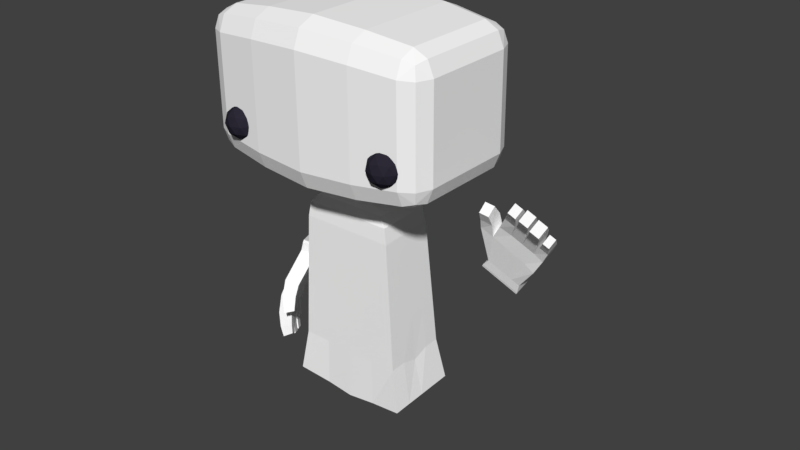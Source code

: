 # Source: puzzle-rain.blend  (saved by Blender 2.78.0; exported with 4.5.12 LTS)
import bpy
from mathutils import Matrix  # noqa: F401  (used for matrix-valued properties, if any)

bpy.ops.wm.read_factory_settings(use_empty=True)
scene = bpy.context.scene
scene.name = 'Scene'

# ---- collections
col_collection_1 = bpy.data.collections.new('Collection 1'); scene.collection.children.link(col_collection_1)

# ---- materials (node trees are filled in below, after node groups)
mat_bodymat = bpy.data.materials.new('BodyMat')
mat_bodymat.alpha_threshold = 0.0
mat_bodymat.use_transparent_shadow = False
mat_bodymat.diffuse_color = (1.0, 1.0, 1.0, 1.0)
mat_bodymat.roughness = 0.5
mat_bodymat.specular_intensity = 0.0
mat_bodymat.line_color = (0.0, 0.0, 0.0, 1.0)
mat_eyemat = bpy.data.materials.new('EyeMat')
mat_eyemat.alpha_threshold = 0.0
mat_eyemat.use_transparent_shadow = False
mat_eyemat.diffuse_color = (0.02457, 0.0221, 0.03522, 1.0)
mat_eyemat.roughness = 0.5
mat_eyemat.specular_intensity = 0.0
mat_eyemat.line_color = (0.0, 0.0, 0.0, 1.0)
mat_material_001 = bpy.data.materials.new('Material.001')
mat_material_001.alpha_threshold = 0.0
mat_material_001.use_transparent_shadow = False
mat_material_001.diffuse_color = (1.0, 1.0, 1.0, 1.0)
mat_material_001.roughness = 0.5
mat_material_001.specular_intensity = 0.1
mat_material_001.line_color = (0.0, 0.0, 0.0, 1.0)

# ---- material node trees

# ---- world
world_world = bpy.data.worlds.new('World'); scene.world = world_world
world_world.color = (0.05088, 0.05088, 0.05088)
world_world.use_sun_shadow = False
world_world.sun_shadow_jitter_overblur = 0.0
world_world.cycles.sampling_method = 'MANUAL'

# ---- meshes
me_cube_017 = bpy.data.meshes.new('Cube.017')
me_cube_017.from_pydata([(-0.02568, -0.02914, -0.1555), (-0.02571, -0.0272, -0.1023), (-0.026, 0.02404, -0.1574), (-0.02604, 0.02598, -0.1042), (0.02754, -0.02882, -0.1554), (0.0275, -0.02687, -0.1023), (0.02721, 0.02436, -0.1574), (0.02718, 0.02631, -0.1042), (-0.07887, 0.04478, -0.173), (-0.07828, -0.0516, -0.1694), (0.07984, 0.04575, -0.1729), (0.08043, -0.05063, -0.1694), (-0.09379, 0.05308, -0.1907), (-0.0931, -0.06137, -0.1865), (0.09468, 0.05424, -0.1906), (0.09538, -0.06022, -0.1864), (-0.09923, 0.05516, -0.2235), (-0.0985, -0.0659, -0.2191), (0.1001, 0.05638, -0.2234), (0.1009, -0.06468, -0.219), (-0.1306, 0.06056, -0.5942), (-0.1296, -0.09874, -0.5884), (0.1318, 0.06216, -0.5941), (0.1327, -0.09714, -0.5882), (-0.0257, -0.02817, -0.1289), (-0.02588, -0.0006081, -0.1033), (-0.02602, 0.02501, -0.1308), (-0.02584, -0.002553, -0.1564), (0.0005696, 0.02614, -0.1042), (0.0272, 0.02533, -0.1308), (0.0006072, 0.0242, -0.1574), (0.02734, -0.000283, -0.1032), (0.02752, -0.02785, -0.1289), (0.02738, -0.002228, -0.1564), (0.0008935, -0.02704, -0.1023), (0.0009311, -0.02898, -0.1555), (-0.07858, -0.003414, -0.1712), (0.0004861, 0.04526, -0.1729), (0.08014, -0.002444, -0.1711), (0.001073, -0.05112, -0.1694), (-0.05244, 0.03441, -0.1652), (-0.05198, -0.04037, -0.1625), (0.05353, 0.03505, -0.1651), (0.05398, -0.03973, -0.1624), (-0.09345, -0.004141, -0.1886), (0.0004434, 0.05366, -0.1907), (0.09503, -0.00299, -0.1885), (0.00114, -0.06079, -0.1865), (0.0879, -0.05542, -0.1779), (0.08726, 0.04999, -0.1818), (-0.08633, 0.04893, -0.1818), (-0.08569, -0.05648, -0.178), (-0.09887, -0.005369, -0.2213), (0.0004464, 0.05577, -0.2234), (0.1005, -0.004152, -0.2212), (0.001184, -0.06529, -0.219), (-0.0958, -0.06363, -0.2028), (0.09812, -0.06245, -0.2027), (0.0974, 0.05531, -0.207), (-0.09651, 0.05412, -0.2071), (-0.1301, -0.01909, -0.5913), (0.0006314, 0.0563, -0.6116), (0.1322, -0.01749, -0.5912), (0.001523, -0.09008, -0.6062), (0.1115, -0.07772, -0.4037), (0.1106, 0.05601, -0.4086), (-0.1096, 0.05466, -0.4087), (-0.1088, -0.07906, -0.4038), (0.0005389, 0.05534, -0.4087), (0.001353, -0.07839, -0.4038), (-0.1092, -0.0122, -0.4063), (0.001077, -0.01689, -0.6089), (-0.09616, -0.004755, -0.205), (0.09776, -0.003571, -0.2049), (0.0004449, 0.05471, -0.2071), (0.1111, -0.01085, -0.4062), (0.0004648, 0.04946, -0.1818), (0.001107, -0.05595, -0.1779), (-0.08601, -0.003777, -0.1799), (0.001162, -0.06304, -0.2028), (0.05376, -0.002336, -0.1638), (0.001002, -0.04005, -0.1624), (0.0005467, 0.03473, -0.1652), (0.08758, -0.002717, -0.1798), (0.0007315, -0.0004455, -0.1033), (-0.05221, -0.002983, -0.1638), (0.0009123, -0.02801, -0.1289), (0.02736, -0.001255, -0.1298), (0.0005884, 0.02517, -0.1308), (-0.02586, -0.001581, -0.1299), (-0.0257, -0.02768, -0.1156), (-0.02596, 0.01269, -0.1038), (-0.02601, 0.02452, -0.1441), (-0.02576, -0.01585, -0.156), (0.01387, 0.02623, -0.1042), (0.02721, 0.02485, -0.1441), (-0.0127, 0.02412, -0.1574), (0.02742, -0.01358, -0.1028), (0.02753, -0.02833, -0.1422), (0.0273, 0.01107, -0.1569), (-0.01241, -0.02712, -0.1023), (0.01423, -0.0289, -0.1555), (-0.07843, -0.02751, -0.1703), (-0.03919, 0.04502, -0.1729), (0.07999, 0.02165, -0.172), (0.04075, -0.05088, -0.1694), (-0.06565, 0.03959, -0.1691), (-0.03883, -0.03476, -0.159), (0.06669, 0.0404, -0.169), (0.04076, -0.03427, -0.1589), (-0.09327, -0.03275, -0.1876), (-0.04668, 0.05337, -0.1907), (0.09486, 0.02562, -0.1896), (0.04826, -0.0605, -0.1865), (0.09164, -0.05782, -0.1822), (0.08355, 0.04787, -0.1773), (-0.09006, 0.05101, -0.1863), (-0.08199, -0.05404, -0.1737), (-0.09868, -0.03563, -0.2202), (-0.04939, 0.05547, -0.2235), (0.1003, 0.02611, -0.2223), (0.05102, -0.06499, -0.219), (-0.09715, -0.06477, -0.2109), (0.09675, -0.06133, -0.1946), (0.09877, 0.05584, -0.2152), (-0.09515, 0.0536, -0.1989), (-0.1298, -0.05892, -0.5898), (-0.05963, 0.05411, -0.6056), (0.132, 0.02234, -0.5926), (0.0618, -0.09154, -0.6002), (0.1168, -0.08423, -0.4961), (0.1054, 0.05619, -0.316), (-0.1147, 0.05441, -0.5013), (-0.1036, -0.07248, -0.3115), (-0.02569, -0.02866, -0.1422), (-0.0258, -0.0139, -0.1028), (-0.02603, 0.0255, -0.1175), (-0.02592, 0.01074, -0.1569), (-0.01273, 0.02606, -0.1042), (0.02719, 0.02582, -0.1175), (0.01391, 0.02428, -0.1574), (0.02726, 0.01301, -0.1037), (0.02751, -0.02736, -0.1156), (0.02746, -0.01552, -0.1559), (0.0142, -0.02695, -0.1023), (-0.01237, -0.02906, -0.1555), (-0.07872, 0.02068, -0.1721), (0.04016, 0.0455, -0.1729), (0.08028, -0.02654, -0.1702), (-0.03861, -0.05136, -0.1694), (-0.03922, 0.02922, -0.1613), (-0.06513, -0.04599, -0.1659), (0.04037, 0.02971, -0.1613), (0.06721, -0.04518, -0.1659), (-0.09362, 0.02447, -0.1897), (0.04756, 0.05395, -0.1906), (0.0952, -0.0316, -0.1875), (-0.04598, -0.06108, -0.1865), (0.08417, -0.05303, -0.1736), (0.09097, 0.05211, -0.1862), (-0.0826, 0.04685, -0.1774), (-0.08939, -0.05893, -0.1823), (-0.09905, 0.0249, -0.2224), (0.05029, 0.05607, -0.2234), (0.1007, -0.03442, -0.2201), (-0.04866, -0.0656, -0.219), (-0.09445, -0.0625, -0.1947), (0.09949, -0.06357, -0.2108), (0.09604, 0.05477, -0.1988), (-0.09787, 0.05464, -0.2153), (-0.1303, 0.02073, -0.5927), (0.06091, 0.05484, -0.6056), (0.1325, -0.05732, -0.5897), (-0.05874, -0.09228, -0.6003), (0.1062, -0.0712, -0.3114), (0.1159, 0.05582, -0.5012), (-0.1044, 0.05491, -0.3161), (-0.1139, -0.08564, -0.4962), (0.0005852, 0.05512, -0.5013), (0.0004927, 0.05555, -0.3161), (-0.05451, 0.055, -0.4087), (0.05559, 0.05567, -0.4086), (0.001438, -0.08494, -0.4962), (0.001269, -0.07184, -0.3114), (0.05641, -0.07805, -0.4038), (-0.0537, -0.07872, -0.4038), (-0.1143, -0.01604, -0.5105), (-0.104, -0.008784, -0.3138), (-0.109, -0.04563, -0.4051), (-0.1094, 0.02123, -0.4075), (0.06135, -0.01835, -0.6029), (-0.05918, -0.01909, -0.6029), (0.0013, -0.05349, -0.6075), (0.0008543, 0.01971, -0.6102), (-0.09751, -0.005062, -0.2131), (-0.0948, -0.004448, -0.1968), (-0.09598, -0.03419, -0.2039), (-0.09633, 0.02468, -0.206), (0.09913, -0.003861, -0.213), (0.0964, -0.003281, -0.1967), (0.09758, 0.02587, -0.2059), (0.09794, -0.03301, -0.2038), (0.0004457, 0.05524, -0.2153), (0.0004442, 0.05419, -0.1989), (-0.04803, 0.05442, -0.2071), (0.04892, 0.05501, -0.207), (0.1163, -0.0142, -0.4987), (0.1058, -0.007503, -0.3137), (0.1108, 0.02258, -0.4074), (0.1113, -0.04428, -0.405), (0.0004541, 0.05156, -0.1862), (0.0004755, 0.04736, -0.1774), (-0.04293, 0.04919, -0.1818), (0.04386, 0.04973, -0.1818), (0.001124, -0.05837, -0.1822), (0.00109, -0.05354, -0.1737), (0.04451, -0.05569, -0.1779), (-0.04229, -0.05622, -0.178), (-0.08973, -0.003959, -0.1843), (-0.08229, -0.003596, -0.1755), (-0.08585, -0.03013, -0.1789), (-0.08617, 0.02258, -0.1809), (0.001173, -0.06417, -0.2109), (0.001151, -0.06192, -0.1946), (0.04964, -0.06274, -0.2027), (-0.04732, -0.06334, -0.2028), (0.06695, -0.00239, -0.1674), (0.04057, -0.002282, -0.1601), (0.05364, 0.01636, -0.1645), (0.05387, -0.02103, -0.1631), (0.001038, -0.04558, -0.1659), (0.0009666, -0.03451, -0.1589), (0.02749, -0.03989, -0.1624), (-0.02549, -0.04021, -0.1624), (0.0005164, 0.04, -0.169), (0.000577, 0.02946, -0.1613), (-0.02594, 0.03457, -0.1652), (0.02704, 0.03489, -0.1651), (0.09131, -0.002854, -0.1842), (0.08386, -0.002581, -0.1755), (0.08742, 0.02364, -0.1808), (0.08774, -0.02907, -0.1789), (-0.01257, -0.0005268, -0.1033), (0.01404, -0.0003643, -0.1032), (0.0008125, -0.01374, -0.1028), (0.0006505, 0.01285, -0.1037), (-0.06539, -0.003198, -0.1675), (-0.03902, -0.002768, -0.1601), (-0.05209, -0.02168, -0.1631), (-0.05232, 0.01571, -0.1645), (0.0009217, -0.02849, -0.1422), (0.0009029, -0.02752, -0.1156), (0.01422, -0.02793, -0.1289), (-0.01239, -0.02809, -0.1289), (0.02737, -0.001742, -0.1431), (0.02735, -0.0007692, -0.1165), (0.02728, 0.01204, -0.1303), (0.02744, -0.01455, -0.1293), (0.0005978, 0.02469, -0.1441), (0.000579, 0.02566, -0.1175), (-0.01272, 0.02509, -0.1308), (0.01389, 0.02525, -0.1308), (-0.02585, -0.002067, -0.1432), (-0.02587, -0.001094, -0.1166), (-0.02578, -0.01488, -0.1294), (-0.02594, 0.01171, -0.1303), (-0.02595, 0.0122, -0.117), (-0.02579, -0.01439, -0.1161), (-0.02577, -0.01536, -0.1427), (0.01388, 0.02574, -0.1175), (-0.01272, 0.02558, -0.1175), (-0.01271, 0.0246, -0.1441), (0.02743, -0.01406, -0.1161), (0.02727, 0.01253, -0.117), (0.02729, 0.01155, -0.1436), (-0.0124, -0.0276, -0.1156), (0.01421, -0.02744, -0.1156), (0.01423, -0.02841, -0.1422), (-0.03912, 0.01323, -0.1607), (-0.03893, -0.01876, -0.1595), (-0.06526, -0.02459, -0.1667), (0.01395, 0.01293, -0.1037), (0.01412, -0.01366, -0.1028), (-0.01249, -0.01382, -0.1028), (0.08401, -0.0278, -0.1745), (0.08371, 0.02264, -0.1764), (0.09114, 0.02463, -0.1852), (0.02047, 0.02959, -0.1613), (-0.01932, 0.02934, -0.1613), (-0.03257, 0.03979, -0.1691), (-0.01893, -0.03464, -0.159), (0.02086, -0.03439, -0.1589), (0.03412, -0.04538, -0.1659), (0.04066, -0.01828, -0.1595), (0.04047, 0.01371, -0.1607), (0.06682, 0.019, -0.1682), (-0.04665, -0.06221, -0.1946), (0.04895, -0.06162, -0.1946), (0.05033, -0.06387, -0.2109), (-0.08245, 0.02163, -0.1765), (-0.08214, -0.02882, -0.1746), (-0.08956, -0.03144, -0.1833), (-0.04045, -0.05379, -0.1737), (0.04263, -0.05328, -0.1736), (0.04638, -0.0581, -0.1822), (0.04201, 0.04761, -0.1773), (-0.04106, 0.04711, -0.1774), (-0.0448, 0.05128, -0.1863), (0.106, -0.03935, -0.3125), (0.1056, 0.02435, -0.3148), (0.1161, 0.02081, -0.5), (0.04824, 0.05448, -0.1988), (-0.04735, 0.0539, -0.1989), (-0.04871, 0.05494, -0.2153), (0.09657, -0.03231, -0.1956), (0.09622, 0.02575, -0.1978), (0.09895, 0.02599, -0.2141), (-0.09498, 0.02458, -0.1978), (-0.09462, -0.03347, -0.1957), (-0.09733, -0.03491, -0.212), (-0.0594, 0.01751, -0.6043), (-0.05896, -0.05568, -0.6016), (0.06157, -0.05495, -0.6016), (-0.1042, 0.02306, -0.3149), (-0.1038, -0.04063, -0.3126), (-0.1141, -0.05063, -0.4975), (-0.05118, -0.07216, -0.3114), (0.05372, -0.07152, -0.3114), (0.0591, -0.08458, -0.4961), (0.05294, 0.05587, -0.316), (-0.05195, 0.05523, -0.3161), (-0.05707, 0.05477, -0.5013), (0.05825, 0.05547, -0.5013), (-0.05622, -0.08529, -0.4962), (-0.1145, 0.0194, -0.5001), (0.06113, 0.01825, -0.6042), (-0.09769, 0.02479, -0.2142), (0.09931, -0.03371, -0.2119), (0.04961, 0.05554, -0.2152), (0.1165, -0.04922, -0.4974), (0.04571, 0.05184, -0.1862), (-0.04414, -0.05865, -0.1822), (-0.0899, 0.02352, -0.1853), (-0.04799, -0.06447, -0.2109), (0.06708, -0.02378, -0.1667), (-0.03205, -0.04579, -0.1659), (0.0336, 0.0402, -0.169), (0.09147, -0.03034, -0.1832), (-0.01265, 0.01277, -0.1037), (-0.06552, 0.0182, -0.1683), (-0.01238, -0.02858, -0.1422), (0.02745, -0.01504, -0.1426), (0.0139, 0.02477, -0.1441), (-0.02593, 0.01123, -0.1436)], [], [(353, 92, 2, 137), (352, 95, 6, 140), (351, 98, 4, 143), (350, 134, 0, 145), (349, 106, 8, 146), (348, 138, 3, 91), (347, 114, 15, 156), (346, 108, 10, 147), (345, 151, 9, 149), (344, 153, 11, 148), (343, 122, 17, 165), (342, 116, 12, 154), (341, 161, 13, 157), (340, 159, 14, 155), (339, 130, 23, 172), (338, 124, 18, 163), (337, 167, 19, 164), (336, 169, 16, 162), (335, 171, 22, 128), (334, 132, 20, 170), (333, 177, 21, 173), (332, 175, 22, 171), (331, 178, 61, 127), (330, 179, 68, 180), (329, 131, 65, 181), (328, 182, 63, 129), (327, 183, 69, 184), (326, 133, 67, 185), (325, 186, 60, 126), (324, 187, 70, 188), (323, 176, 66, 189), (322, 190, 62, 172), (321, 191, 71, 192), (320, 127, 61, 193), (319, 194, 52, 118), (318, 195, 72, 196), (317, 125, 59, 197), (316, 198, 54, 120), (315, 199, 73, 200), (314, 123, 57, 201), (313, 202, 53, 119), (312, 203, 74, 204), (311, 168, 58, 205), (310, 206, 62, 128), (309, 207, 75, 208), (308, 174, 64, 209), (307, 210, 45, 111), (306, 211, 76, 212), (305, 115, 49, 213), (304, 214, 47, 113), (303, 215, 77, 216), (302, 117, 51, 217), (301, 218, 44, 110), (300, 219, 78, 220), (299, 160, 50, 221), (298, 222, 55, 121), (297, 223, 79, 224), (296, 166, 56, 225), (295, 226, 38, 104), (294, 227, 80, 228), (293, 109, 43, 229), (292, 230, 39, 105), (291, 231, 81, 232), (290, 107, 41, 233), (289, 234, 37, 103), (288, 235, 82, 236), (287, 152, 42, 237), (286, 238, 46, 112), (285, 239, 83, 240), (284, 158, 48, 241), (283, 242, 25, 135), (282, 243, 84, 244), (281, 94, 28, 245), (280, 246, 36, 102), (279, 247, 85, 248), (278, 150, 40, 249), (277, 250, 35, 101), (276, 251, 86, 252), (275, 90, 24, 253), (274, 254, 33, 99), (273, 255, 87, 256), (272, 142, 32, 257), (271, 258, 30, 96), (270, 259, 88, 260), (269, 139, 29, 261), (268, 262, 27, 93), (267, 263, 89, 264), (266, 136, 26, 265), (263, 266, 265, 89), (25, 91, 266, 263), (91, 3, 136, 266), (90, 267, 264, 24), (1, 135, 267, 90), (135, 25, 263, 267), (134, 268, 93, 0), (24, 264, 268, 134), (264, 89, 262, 268), (259, 269, 261, 88), (28, 94, 269, 259), (94, 7, 139, 269), (136, 270, 260, 26), (3, 138, 270, 136), (138, 28, 259, 270), (92, 271, 96, 2), (26, 260, 271, 92), (260, 88, 258, 271), (255, 272, 257, 87), (31, 97, 272, 255), (97, 5, 142, 272), (139, 273, 256, 29), (7, 141, 273, 139), (141, 31, 255, 273), (95, 274, 99, 6), (29, 256, 274, 95), (256, 87, 254, 274), (251, 275, 253, 86), (34, 100, 275, 251), (100, 1, 90, 275), (142, 276, 252, 32), (5, 144, 276, 142), (144, 34, 251, 276), (98, 277, 101, 4), (32, 252, 277, 98), (252, 86, 250, 277), (247, 278, 249, 85), (27, 137, 278, 247), (137, 2, 150, 278), (107, 279, 248, 41), (0, 93, 279, 107), (93, 27, 247, 279), (151, 280, 102, 9), (41, 248, 280, 151), (248, 85, 246, 280), (243, 281, 245, 84), (31, 141, 281, 243), (141, 7, 94, 281), (144, 282, 244, 34), (5, 97, 282, 144), (97, 31, 243, 282), (100, 283, 135, 1), (34, 244, 283, 100), (244, 84, 242, 283), (239, 284, 241, 83), (38, 148, 284, 239), (148, 11, 158, 284), (115, 285, 240, 49), (10, 104, 285, 115), (104, 38, 239, 285), (159, 286, 112, 14), (49, 240, 286, 159), (240, 83, 238, 286), (235, 287, 237, 82), (30, 140, 287, 235), (140, 6, 152, 287), (150, 288, 236, 40), (2, 96, 288, 150), (96, 30, 235, 288), (106, 289, 103, 8), (40, 236, 289, 106), (236, 82, 234, 289), (231, 290, 233, 81), (35, 145, 290, 231), (145, 0, 107, 290), (109, 291, 232, 43), (4, 101, 291, 109), (101, 35, 231, 291), (153, 292, 105, 11), (43, 232, 292, 153), (232, 81, 230, 292), (227, 293, 229, 80), (33, 143, 293, 227), (143, 4, 109, 293), (152, 294, 228, 42), (6, 99, 294, 152), (99, 33, 227, 294), (108, 295, 104, 10), (42, 228, 295, 108), (228, 80, 226, 295), (223, 296, 225, 79), (47, 157, 296, 223), (157, 13, 166, 296), (123, 297, 224, 57), (15, 113, 297, 123), (113, 47, 223, 297), (167, 298, 121, 19), (57, 224, 298, 167), (224, 79, 222, 298), (219, 299, 221, 78), (36, 146, 299, 219), (146, 8, 160, 299), (117, 300, 220, 51), (9, 102, 300, 117), (102, 36, 219, 300), (161, 301, 110, 13), (51, 220, 301, 161), (220, 78, 218, 301), (215, 302, 217, 77), (39, 149, 302, 215), (149, 9, 117, 302), (158, 303, 216, 48), (11, 105, 303, 158), (105, 39, 215, 303), (114, 304, 113, 15), (48, 216, 304, 114), (216, 77, 214, 304), (211, 305, 213, 76), (37, 147, 305, 211), (147, 10, 115, 305), (160, 306, 212, 50), (8, 103, 306, 160), (103, 37, 211, 306), (116, 307, 111, 12), (50, 212, 307, 116), (212, 76, 210, 307), (207, 308, 209, 75), (54, 164, 308, 207), (164, 19, 174, 308), (131, 309, 208, 65), (18, 120, 309, 131), (120, 54, 207, 309), (175, 310, 128, 22), (65, 208, 310, 175), (208, 75, 206, 310), (203, 311, 205, 74), (45, 155, 311, 203), (155, 14, 168, 311), (125, 312, 204, 59), (12, 111, 312, 125), (111, 45, 203, 312), (169, 313, 119, 16), (59, 204, 313, 169), (204, 74, 202, 313), (199, 314, 201, 73), (46, 156, 314, 199), (156, 15, 123, 314), (168, 315, 200, 58), (14, 112, 315, 168), (112, 46, 199, 315), (124, 316, 120, 18), (58, 200, 316, 124), (200, 73, 198, 316), (195, 317, 197, 72), (44, 154, 317, 195), (154, 12, 125, 317), (166, 318, 196, 56), (13, 110, 318, 166), (110, 44, 195, 318), (122, 319, 118, 17), (56, 196, 319, 122), (196, 72, 194, 319), (191, 320, 193, 71), (60, 170, 320, 191), (170, 20, 127, 320), (173, 321, 192, 63), (21, 126, 321, 173), (126, 60, 191, 321), (129, 322, 172, 23), (63, 192, 322, 129), (192, 71, 190, 322), (187, 323, 189, 70), (52, 162, 323, 187), (162, 16, 176, 323), (133, 324, 188, 67), (17, 118, 324, 133), (118, 52, 187, 324), (177, 325, 126, 21), (67, 188, 325, 177), (188, 70, 186, 325), (183, 326, 185, 69), (55, 165, 326, 183), (165, 17, 133, 326), (174, 327, 184, 64), (19, 121, 327, 174), (121, 55, 183, 327), (130, 328, 129, 23), (64, 184, 328, 130), (184, 69, 182, 328), (179, 329, 181, 68), (53, 163, 329, 179), (163, 18, 131, 329), (176, 330, 180, 66), (16, 119, 330, 176), (119, 53, 179, 330), (132, 331, 127, 20), (66, 180, 331, 132), (180, 68, 178, 331), (178, 332, 171, 61), (68, 181, 332, 178), (181, 65, 175, 332), (182, 333, 173, 63), (69, 185, 333, 182), (185, 67, 177, 333), (186, 334, 170, 60), (70, 189, 334, 186), (189, 66, 132, 334), (190, 335, 128, 62), (71, 193, 335, 190), (193, 61, 171, 335), (194, 336, 162, 52), (72, 197, 336, 194), (197, 59, 169, 336), (198, 337, 164, 54), (73, 201, 337, 198), (201, 57, 167, 337), (202, 338, 163, 53), (74, 205, 338, 202), (205, 58, 124, 338), (206, 339, 172, 62), (75, 209, 339, 206), (209, 64, 130, 339), (210, 340, 155, 45), (76, 213, 340, 210), (213, 49, 159, 340), (214, 341, 157, 47), (77, 217, 341, 214), (217, 51, 161, 341), (218, 342, 154, 44), (78, 221, 342, 218), (221, 50, 116, 342), (222, 343, 165, 55), (79, 225, 343, 222), (225, 56, 122, 343), (226, 344, 148, 38), (80, 229, 344, 226), (229, 43, 153, 344), (230, 345, 149, 39), (81, 233, 345, 230), (233, 41, 151, 345), (234, 346, 147, 37), (82, 237, 346, 234), (237, 42, 108, 346), (238, 347, 156, 46), (83, 241, 347, 238), (241, 48, 114, 347), (242, 348, 91, 25), (84, 245, 348, 242), (245, 28, 138, 348), (246, 349, 146, 36), (85, 249, 349, 246), (249, 40, 106, 349), (250, 350, 145, 35), (86, 253, 350, 250), (253, 24, 134, 350), (254, 351, 143, 33), (87, 257, 351, 254), (257, 32, 98, 351), (258, 352, 140, 30), (88, 261, 352, 258), (261, 29, 95, 352), (262, 353, 137, 27), (89, 265, 353, 262), (265, 26, 92, 353)])
me_cube_017.materials.append(mat_bodymat)
me_cube_017.use_remesh_preserve_volume = False
me_cube_017.use_remesh_preserve_attributes = False
me_cube_017.use_mirror_vertex_groups = False
me_cube_017.update()
me_icosphere_023 = bpy.data.meshes.new('Icosphere.023')
me_icosphere_023.from_pydata([(-0.1791, 0.1496, -0.0438), (-0.1541, 0.1318, -0.02494), (-0.1883, 0.1206, -0.02468), (-0.2096, 0.1496, -0.02467), (-0.1885, 0.1788, -0.02492), (-0.1542, 0.1678, -0.02509), (-0.1692, 0.1207, 0.005834), (-0.2035, 0.1318, 0.006001), (-0.2036, 0.1678, 0.005853), (-0.1694, 0.179, 0.005594), (-0.1481, 0.15, 0.005582), (-0.1786, 0.1499, 0.02471), (-0.1845, 0.1325, -0.03858), (-0.1644, 0.1391, -0.03873), (-0.1698, 0.122, -0.02749), (-0.1498, 0.1498, -0.02773), (-0.1645, 0.1603, -0.03882), (-0.197, 0.1496, -0.03857), (-0.2025, 0.1325, -0.02734), (-0.1846, 0.1668, -0.03872), (-0.2026, 0.1668, -0.02748), (-0.1701, 0.1775, -0.02772), (-0.1462, 0.1393, -0.009704), (-0.1463, 0.1605, -0.009791), (-0.1787, 0.1155, -0.009404), (-0.1586, 0.1222, -0.009556), (-0.2114, 0.1391, -0.009299), (-0.1989, 0.122, -0.009306), (-0.1991, 0.1774, -0.009534), (-0.2115, 0.1602, -0.009386), (-0.1588, 0.1776, -0.009784), (-0.179, 0.184, -0.009686), (-0.1551, 0.1328, 0.008386), (-0.1876, 0.1221, 0.008632), (-0.2079, 0.1498, 0.008643), (-0.1878, 0.1775, 0.008404), (-0.1552, 0.1671, 0.008245), (-0.173, 0.1328, 0.01963), (-0.1607, 0.15, 0.01948), (-0.1932, 0.1393, 0.01973), (-0.1933, 0.1604, 0.01964), (-0.1732, 0.1671, 0.01949)], [], [(0, 13, 12), (1, 13, 15), (0, 12, 17), (0, 17, 19), (0, 19, 16), (1, 15, 22), (2, 14, 24), (3, 18, 26), (4, 20, 28), (5, 21, 30), (1, 22, 25), (2, 24, 27), (3, 26, 29), (4, 28, 31), (5, 30, 23), (6, 32, 37), (7, 33, 39), (8, 34, 40), (9, 35, 41), (10, 36, 38), (38, 41, 11), (38, 36, 41), (36, 9, 41), (41, 40, 11), (41, 35, 40), (35, 8, 40), (40, 39, 11), (40, 34, 39), (34, 7, 39), (39, 37, 11), (39, 33, 37), (33, 6, 37), (37, 38, 11), (37, 32, 38), (32, 10, 38), (23, 36, 10), (23, 30, 36), (30, 9, 36), (31, 35, 9), (31, 28, 35), (28, 8, 35), (29, 34, 8), (29, 26, 34), (26, 7, 34), (27, 33, 7), (27, 24, 33), (24, 6, 33), (25, 32, 6), (25, 22, 32), (22, 10, 32), (30, 31, 9), (30, 21, 31), (21, 4, 31), (28, 29, 8), (28, 20, 29), (20, 3, 29), (26, 27, 7), (26, 18, 27), (18, 2, 27), (24, 25, 6), (24, 14, 25), (14, 1, 25), (22, 23, 10), (22, 15, 23), (15, 5, 23), (16, 21, 5), (16, 19, 21), (19, 4, 21), (19, 20, 4), (19, 17, 20), (17, 3, 20), (17, 18, 3), (17, 12, 18), (12, 2, 18), (15, 16, 5), (15, 13, 16), (13, 0, 16), (12, 14, 2), (12, 13, 14), (13, 1, 14)])
me_icosphere_023.materials.append(mat_eyemat)
me_icosphere_023.use_remesh_preserve_volume = False
me_icosphere_023.use_remesh_preserve_attributes = False
me_icosphere_023.use_mirror_vertex_groups = False
me_icosphere_023.update()
me_icosphere_022 = bpy.data.meshes.new('Icosphere.022')
me_icosphere_022.from_pydata([(0.1683, 0.1509, -0.04596), (0.1933, 0.1331, -0.0271), (0.1591, 0.1218, -0.02684), (0.1378, 0.1509, -0.02683), (0.1589, 0.1801, -0.02708), (0.1932, 0.1691, -0.02725), (0.1782, 0.122, 0.003675), (0.1439, 0.133, 0.003842), (0.1438, 0.1691, 0.003694), (0.178, 0.1803, 0.003435), (0.1993, 0.1513, 0.003423), (0.1687, 0.1512, 0.02255), (0.1629, 0.1338, -0.04074), (0.183, 0.1404, -0.04089), (0.1775, 0.1233, -0.02965), (0.1976, 0.1511, -0.02989), (0.1829, 0.1616, -0.04097), (0.1503, 0.1509, -0.04073), (0.1449, 0.1338, -0.02949), (0.1627, 0.1681, -0.04088), (0.1448, 0.168, -0.02964), (0.1773, 0.1788, -0.02988), (0.2011, 0.1406, -0.01186), (0.2011, 0.1618, -0.01195), (0.1687, 0.1168, -0.01156), (0.1888, 0.1234, -0.01172), (0.136, 0.1404, -0.01146), (0.1485, 0.1233, -0.01147), (0.1483, 0.1787, -0.01169), (0.1359, 0.1615, -0.01155), (0.1886, 0.1789, -0.01194), (0.1684, 0.1853, -0.01185), (0.1923, 0.1341, 0.006227), (0.1597, 0.1234, 0.006473), (0.1395, 0.1511, 0.006484), (0.1595, 0.1788, 0.006245), (0.1922, 0.1684, 0.006086), (0.1743, 0.1341, 0.01747), (0.1867, 0.1513, 0.01732), (0.1542, 0.1406, 0.01757), (0.1541, 0.1617, 0.01748), (0.1742, 0.1684, 0.01733)], [], [(0, 13, 12), (1, 13, 15), (0, 12, 17), (0, 17, 19), (0, 19, 16), (1, 15, 22), (2, 14, 24), (3, 18, 26), (4, 20, 28), (5, 21, 30), (1, 22, 25), (2, 24, 27), (3, 26, 29), (4, 28, 31), (5, 30, 23), (6, 32, 37), (7, 33, 39), (8, 34, 40), (9, 35, 41), (10, 36, 38), (38, 41, 11), (38, 36, 41), (36, 9, 41), (41, 40, 11), (41, 35, 40), (35, 8, 40), (40, 39, 11), (40, 34, 39), (34, 7, 39), (39, 37, 11), (39, 33, 37), (33, 6, 37), (37, 38, 11), (37, 32, 38), (32, 10, 38), (23, 36, 10), (23, 30, 36), (30, 9, 36), (31, 35, 9), (31, 28, 35), (28, 8, 35), (29, 34, 8), (29, 26, 34), (26, 7, 34), (27, 33, 7), (27, 24, 33), (24, 6, 33), (25, 32, 6), (25, 22, 32), (22, 10, 32), (30, 31, 9), (30, 21, 31), (21, 4, 31), (28, 29, 8), (28, 20, 29), (20, 3, 29), (26, 27, 7), (26, 18, 27), (18, 2, 27), (24, 25, 6), (24, 14, 25), (14, 1, 25), (22, 23, 10), (22, 15, 23), (15, 5, 23), (16, 21, 5), (16, 19, 21), (19, 4, 21), (19, 20, 4), (19, 17, 20), (17, 3, 20), (17, 18, 3), (17, 12, 18), (12, 2, 18), (15, 16, 5), (15, 13, 16), (13, 0, 16), (12, 14, 2), (12, 13, 14), (13, 1, 14)])
me_icosphere_022.materials.append(mat_eyemat)
me_icosphere_022.use_remesh_preserve_volume = False
me_icosphere_022.use_remesh_preserve_attributes = False
me_icosphere_022.use_mirror_vertex_groups = False
me_icosphere_022.update()
me_hand_002 = bpy.data.meshes.new('Hand.002')
me_hand_002.from_pydata([(-0.04867, -0.0005048, -0.005576), (0.04761, -0.0005444, -0.007222), (0.03369, -0.09901, -0.01239), (-0.03788, -0.09921, -0.01123), (-0.04817, 0.005567, 0.02454), (0.04811, 0.005527, 0.02289), (0.03419, -0.0989, 0.01833), (-0.03738, -0.0991, 0.01949), (-0.04675, -0.03804, -0.01131), (0.04892, -0.03441, -0.009159), (-0.04625, -0.03793, 0.01941), (0.04942, -0.03416, 0.02088), (-0.002382, -0.0001523, -0.004517), (-0.002095, -0.09911, -0.01181), (-0.001883, 0.00625, 0.02727), (-0.001597, -0.099, 0.01891), (-0.001708, -0.03779, 0.02268), (-0.002206, -0.0379, -0.008042), (0.02262, -0.0001621, -0.004928), (0.02311, 0.00624, 0.02686), (0.02053, -0.03598, 0.02232), (0.0158, -0.09906, -0.0121), (0.0163, -0.09895, 0.01862), (0.02003, -0.03609, -0.008403), (-0.01999, -0.09916, -0.01152), (-0.01949, -0.09905, 0.0192), (-0.02445, -0.03796, -0.007681), (-0.02738, -0.0001424, -0.004105), (-0.02688, 0.00626, 0.02768), (-0.02395, -0.03785, 0.02304), (0.02401, 0.03572, -0.01087), (0.04606, 0.03566, -0.01123), (0.0465, 0.04486, 0.01427), (0.02444, 0.04492, 0.01463), (0.025, 0.06122, -0.0202), (0.04495, 0.06111, -0.02051), (0.04535, 0.07346, 0.0006804), (0.02539, 0.07357, 0.0009888), (0.02665, 0.07828, -0.0278), (0.04324, 0.07818, -0.02805), (0.04357, 0.0923, -0.01267), (0.02698, 0.0924, -0.01241), (-0.0007455, 0.04908, 0.01462), (-0.001192, 0.03972, -0.01131), (0.02124, 0.03966, -0.01168), (0.02168, 0.04902, 0.01425), (0.0002053, 0.07829, 0.00106), (-0.0001996, 0.06571, -0.02051), (0.02012, 0.06559, -0.02083), (0.02052, 0.07817, 0.000746), (0.0008057, 0.09994, -0.01255), (0.0004282, 0.08436, -0.03044), (0.01937, 0.08425, -0.03073), (0.01975, 0.09983, -0.01285), (-0.02652, 0.03316, -0.009719), (-0.003405, 0.03309, -0.01009), (-0.02606, 0.0428, 0.017), (-0.002944, 0.04274, 0.01663), (-0.02591, 0.06017, -0.01946), (-0.004157, 0.06004, -0.0198), (-0.02548, 0.07363, 0.003639), (-0.003723, 0.07351, 0.003303), (-0.02503, 0.0812, -0.03041), (-0.005163, 0.08108, -0.03072), (-0.02464, 0.09735, -0.01154), (-0.004767, 0.09723, -0.01185), (-0.04892, 0.02894, -0.006821), (-0.04856, 0.03736, 0.01655), (-0.03087, 0.02889, -0.007114), (-0.03051, 0.03731, 0.01626), (-0.0474, 0.04761, -0.01344), (-0.0471, 0.05882, 0.005816), (-0.03245, 0.04753, -0.01367), (-0.03215, 0.05874, 0.005585), (-0.04677, 0.06188, -0.01912), (-0.0465, 0.07537, -0.004791), (-0.03316, 0.0618, -0.01933), (-0.03289, 0.0753, -0.005002), (0.07662, -0.03819, -0.008301), (0.07664, -0.03825, 0.02173), (0.06496, 0.001861, 0.01465), (0.05996, -0.007551, -0.01006), (0.08795, -0.005086, 0.01264), (0.08294, -0.0145, -0.01207), (0.07477, 0.03009, -0.001182), (0.07074, 0.01851, -0.0191), (0.09291, 0.02461, -0.002771), (0.08888, 0.01302, -0.02069), (-0.02231, -0.1187, -0.01342), (-0.04255, -0.1187, -0.01309), (0.03841, -0.1185, -0.01441), (0.03897, -0.1184, 0.02034), (-0.04199, -0.1186, 0.02165), (-0.02175, -0.1185, 0.02133), (0.01817, -0.1186, -0.01408), (-0.002072, -0.1186, -0.01375), (0.01873, -0.1184, 0.02067), (-0.001508, -0.1185, 0.021), (-0.0223, -0.1241, -0.0134), (-0.04253, -0.1241, -0.01307), (0.03842, -0.1239, -0.01439), (0.03898, -0.1238, 0.02036), (-0.04197, -0.124, 0.02167), (-0.02173, -0.1239, 0.02135), (0.01818, -0.1239, -0.01406), (-0.002056, -0.124, -0.01373), (0.01875, -0.1238, 0.02069), (-0.001493, -0.1239, 0.02102)], [], [(23, 9, 2, 21), (20, 22, 6, 11), (19, 5, 32, 33), (10, 8, 3, 7), (4, 0, 8, 10), (1, 5, 11, 9), (19, 20, 11, 5), (18, 1, 9, 23), (27, 12, 17, 26), (28, 29, 16, 14), (12, 27, 54, 55), (29, 25, 15, 16), (26, 17, 13, 24), (12, 18, 23, 17), (14, 16, 20, 19), (12, 14, 42, 43), (16, 15, 22, 20), (17, 23, 21, 13), (8, 26, 24, 3), (10, 7, 25, 29), (27, 0, 66, 68), (4, 10, 29, 28), (0, 27, 26, 8), (33, 32, 36, 37), (18, 19, 33, 30), (5, 1, 31, 32), (1, 18, 30, 31), (35, 34, 38, 39), (31, 30, 34, 35), (30, 33, 37, 34), (32, 31, 35, 36), (38, 41, 40, 39), (34, 37, 41, 38), (36, 35, 39, 40), (37, 36, 40, 41), (42, 45, 49, 46), (18, 12, 43, 44), (19, 18, 44, 45), (14, 19, 45, 42), (49, 48, 52, 53), (43, 42, 46, 47), (45, 44, 48, 49), (44, 43, 47, 48), (51, 50, 53, 52), (48, 47, 51, 52), (46, 49, 53, 50), (47, 46, 50, 51), (57, 55, 59, 61), (14, 12, 55, 57), (27, 28, 56, 54), (28, 14, 57, 56), (58, 60, 64, 62), (55, 54, 58, 59), (54, 56, 60, 58), (56, 57, 61, 60), (62, 64, 65, 63), (60, 61, 65, 64), (61, 59, 63, 65), (59, 58, 62, 63), (67, 69, 73, 71), (28, 27, 68, 69), (4, 28, 69, 67), (0, 4, 67, 66), (73, 72, 76, 77), (66, 67, 71, 70), (69, 68, 72, 73), (68, 66, 70, 72), (74, 75, 77, 76), (72, 70, 74, 76), (71, 73, 77, 75), (70, 71, 75, 74), (78, 79, 6, 2), (11, 79, 82, 80), (80, 82, 86, 84), (79, 78, 83, 82), (9, 11, 80, 81), (78, 9, 81, 83), (85, 84, 86, 87), (82, 83, 87, 86), (83, 81, 85, 87), (81, 80, 84, 85), (2, 9, 78), (11, 6, 79), (2, 6, 91, 90), (94, 90, 100, 104), (22, 15, 97, 96), (21, 2, 90, 94), (7, 3, 89, 92), (13, 21, 94, 95), (25, 7, 92, 93), (6, 22, 96, 91), (24, 13, 95, 88), (3, 24, 88, 89), (15, 25, 93, 97), (103, 102, 99, 98, 105, 104, 100, 101, 106, 107), (93, 92, 102, 103), (89, 88, 98, 99), (91, 96, 106, 101), (95, 94, 104, 105), (90, 91, 101, 100), (88, 95, 105, 98), (96, 97, 107, 106), (92, 89, 99, 102), (97, 93, 103, 107)])
me_hand_002.materials.append(mat_material_001)
me_hand_002.use_remesh_preserve_volume = False
me_hand_002.use_remesh_preserve_attributes = False
me_hand_002.use_mirror_vertex_groups = False
me_hand_002.update()
me_hand_001 = bpy.data.meshes.new('Hand.001')
me_hand_001.from_pydata([(-0.04867, -0.0005048, -0.005576), (0.04761, -0.0005444, -0.007222), (0.03369, -0.09901, -0.01239), (-0.03788, -0.09921, -0.01123), (-0.04817, 0.005567, 0.02454), (0.04811, 0.005527, 0.02289), (0.03419, -0.0989, 0.01833), (-0.03738, -0.0991, 0.01949), (-0.04675, -0.03804, -0.01131), (0.04892, -0.03441, -0.009159), (-0.04625, -0.03793, 0.01941), (0.04942, -0.03416, 0.02088), (-0.002382, -0.0001523, -0.004517), (-0.002095, -0.09911, -0.01181), (-0.001883, 0.00625, 0.02727), (-0.001597, -0.099, 0.01891), (-0.001708, -0.03779, 0.02268), (-0.002206, -0.0379, -0.008042), (0.02262, -0.0001621, -0.004928), (0.02311, 0.00624, 0.02686), (0.02053, -0.03598, 0.02232), (0.0158, -0.09906, -0.0121), (0.0163, -0.09895, 0.01862), (0.02003, -0.03609, -0.008403), (-0.01999, -0.09916, -0.01152), (-0.01949, -0.09905, 0.0192), (-0.02445, -0.03796, -0.007681), (-0.02738, -0.0001424, -0.004105), (-0.02688, 0.00626, 0.02768), (-0.02395, -0.03785, 0.02304), (0.02401, 0.03572, -0.01087), (0.04606, 0.03566, -0.01123), (0.0465, 0.04486, 0.01427), (0.02444, 0.04492, 0.01463), (0.025, 0.06122, -0.0202), (0.04495, 0.06111, -0.02051), (0.04535, 0.07346, 0.0006804), (0.02539, 0.07357, 0.0009888), (0.02665, 0.07828, -0.0278), (0.04324, 0.07818, -0.02805), (0.04357, 0.0923, -0.01267), (0.02698, 0.0924, -0.01241), (-0.0007455, 0.04908, 0.01462), (-0.001192, 0.03972, -0.01131), (0.02124, 0.03966, -0.01168), (0.02168, 0.04902, 0.01425), (0.0002053, 0.07829, 0.00106), (-0.0001996, 0.06571, -0.02051), (0.02012, 0.06559, -0.02083), (0.02052, 0.07817, 0.000746), (0.0008057, 0.09994, -0.01255), (0.0004282, 0.08436, -0.03044), (0.01937, 0.08425, -0.03073), (0.01975, 0.09983, -0.01285), (-0.02652, 0.03316, -0.009719), (-0.003405, 0.03309, -0.01009), (-0.02606, 0.0428, 0.017), (-0.002944, 0.04274, 0.01663), (-0.02591, 0.06017, -0.01946), (-0.004157, 0.06004, -0.0198), (-0.02548, 0.07363, 0.003639), (-0.003723, 0.07351, 0.003303), (-0.02503, 0.0812, -0.03041), (-0.005163, 0.08108, -0.03072), (-0.02464, 0.09735, -0.01154), (-0.004767, 0.09723, -0.01185), (-0.04892, 0.02894, -0.006821), (-0.04856, 0.03736, 0.01655), (-0.03087, 0.02889, -0.007114), (-0.03051, 0.03731, 0.01626), (-0.0474, 0.04761, -0.01344), (-0.0471, 0.05882, 0.005816), (-0.03245, 0.04753, -0.01367), (-0.03215, 0.05874, 0.005585), (-0.04677, 0.06188, -0.01912), (-0.0465, 0.07537, -0.004791), (-0.03316, 0.0618, -0.01933), (-0.03289, 0.0753, -0.005002), (0.07662, -0.03819, -0.008301), (0.07664, -0.03825, 0.02173), (0.06496, 0.001861, 0.01465), (0.05996, -0.007551, -0.01006), (0.08795, -0.005086, 0.01264), (0.08294, -0.0145, -0.01207), (0.07477, 0.03009, -0.001182), (0.07074, 0.01851, -0.0191), (0.09291, 0.02461, -0.002771), (0.08888, 0.01302, -0.02069), (-0.02231, -0.1187, -0.01342), (-0.04255, -0.1187, -0.01309), (0.03841, -0.1185, -0.01441), (0.03897, -0.1184, 0.02034), (-0.04199, -0.1186, 0.02165), (-0.02175, -0.1185, 0.02133), (0.01817, -0.1186, -0.01408), (-0.002072, -0.1186, -0.01375), (0.01873, -0.1184, 0.02067), (-0.001508, -0.1185, 0.021), (-0.0223, -0.1241, -0.0134), (-0.04253, -0.1241, -0.01307), (0.03842, -0.1239, -0.01439), (0.03898, -0.1238, 0.02036), (-0.04197, -0.124, 0.02167), (-0.02173, -0.1239, 0.02135), (0.01818, -0.1239, -0.01406), (-0.002056, -0.124, -0.01373), (0.01875, -0.1238, 0.02069), (-0.001493, -0.1239, 0.02102)], [], [(23, 9, 2, 21), (20, 22, 6, 11), (19, 5, 32, 33), (10, 8, 3, 7), (4, 0, 8, 10), (1, 5, 11, 9), (19, 20, 11, 5), (18, 1, 9, 23), (27, 12, 17, 26), (28, 29, 16, 14), (12, 27, 54, 55), (29, 25, 15, 16), (26, 17, 13, 24), (12, 18, 23, 17), (14, 16, 20, 19), (12, 14, 42, 43), (16, 15, 22, 20), (17, 23, 21, 13), (8, 26, 24, 3), (10, 7, 25, 29), (27, 0, 66, 68), (4, 10, 29, 28), (0, 27, 26, 8), (33, 32, 36, 37), (18, 19, 33, 30), (5, 1, 31, 32), (1, 18, 30, 31), (35, 34, 38, 39), (31, 30, 34, 35), (30, 33, 37, 34), (32, 31, 35, 36), (38, 41, 40, 39), (34, 37, 41, 38), (36, 35, 39, 40), (37, 36, 40, 41), (42, 45, 49, 46), (18, 12, 43, 44), (19, 18, 44, 45), (14, 19, 45, 42), (49, 48, 52, 53), (43, 42, 46, 47), (45, 44, 48, 49), (44, 43, 47, 48), (51, 50, 53, 52), (48, 47, 51, 52), (46, 49, 53, 50), (47, 46, 50, 51), (57, 55, 59, 61), (14, 12, 55, 57), (27, 28, 56, 54), (28, 14, 57, 56), (58, 60, 64, 62), (55, 54, 58, 59), (54, 56, 60, 58), (56, 57, 61, 60), (62, 64, 65, 63), (60, 61, 65, 64), (61, 59, 63, 65), (59, 58, 62, 63), (67, 69, 73, 71), (28, 27, 68, 69), (4, 28, 69, 67), (0, 4, 67, 66), (73, 72, 76, 77), (66, 67, 71, 70), (69, 68, 72, 73), (68, 66, 70, 72), (74, 75, 77, 76), (72, 70, 74, 76), (71, 73, 77, 75), (70, 71, 75, 74), (78, 79, 6, 2), (11, 79, 82, 80), (80, 82, 86, 84), (79, 78, 83, 82), (9, 11, 80, 81), (78, 9, 81, 83), (85, 84, 86, 87), (82, 83, 87, 86), (83, 81, 85, 87), (81, 80, 84, 85), (2, 9, 78), (11, 6, 79), (2, 6, 91, 90), (94, 90, 100, 104), (22, 15, 97, 96), (21, 2, 90, 94), (7, 3, 89, 92), (13, 21, 94, 95), (25, 7, 92, 93), (6, 22, 96, 91), (24, 13, 95, 88), (3, 24, 88, 89), (15, 25, 93, 97), (103, 102, 99, 98, 105, 104, 100, 101, 106, 107), (93, 92, 102, 103), (89, 88, 98, 99), (91, 96, 106, 101), (95, 94, 104, 105), (90, 91, 101, 100), (88, 95, 105, 98), (96, 97, 107, 106), (92, 89, 99, 102), (97, 93, 103, 107)])
me_hand_001.materials.append(mat_material_001)
me_hand_001.use_remesh_preserve_volume = False
me_hand_001.use_remesh_preserve_attributes = False
me_hand_001.use_mirror_vertex_groups = False
me_hand_001.update()
me_cube_011 = bpy.data.meshes.new('Cube.011')
me_cube_011.from_pydata([(0.2496, 0.11, -0.04476), (0.2076, 0.1109, -0.09058), (0.2077, 0.1559, -0.04592), (0.2364, 0.1098, -0.076), (0.2306, 0.1354, -0.07032), (0.2075, 0.1426, -0.07758), (0.2365, 0.1412, -0.04481), (0.2503, -0.0872, -0.04395), (0.2088, -0.1334, -0.04473), (0.2083, -0.08877, -0.08976), (0.2374, -0.1186, -0.04374), (0.2315, -0.1129, -0.0693), (0.2085, -0.1204, -0.0765), (0.2371, -0.08737, -0.07519), (-0.2087, -0.135, -0.04214), (-0.2506, -0.08907, -0.04084), (-0.2091, -0.09033, -0.08717), (-0.2375, -0.1203, -0.04079), (-0.2319, -0.1147, -0.06642), (-0.2378, -0.08915, -0.07224), (-0.2089, -0.122, -0.0739), (-0.2098, 0.1543, -0.04333), (-0.2099, 0.1093, -0.08799), (-0.2513, 0.1081, -0.04165), (-0.2099, 0.1411, -0.07498), (-0.2328, 0.1336, -0.06744), (-0.2385, 0.108, -0.07305), (-0.2384, 0.1395, -0.04186), (0.2089, 0.1567, 0.1537), (0.2093, 0.112, 0.1987), (0.2508, 0.1108, 0.1524), (0.2091, 0.1437, 0.1855), (0.2321, 0.1364, 0.178), (0.238, 0.1109, 0.1838), (0.2377, 0.1421, 0.1524), (0.21, -0.1326, 0.1549), (0.2515, -0.08638, 0.1532), (0.2101, -0.08758, 0.1995), (0.2387, -0.1177, 0.1534), (0.2331, -0.1119, 0.179), (0.2387, -0.0863, 0.1846), (0.2101, -0.1193, 0.1865), (-0.2493, -0.08825, 0.1563), (-0.2074, -0.1342, 0.1575), (-0.2073, -0.08914, 0.2021), (-0.2362, -0.1195, 0.1564), (-0.2304, -0.1136, 0.1819), (-0.2073, -0.1209, 0.1891), (-0.2362, -0.08808, 0.1876), (-0.2501, 0.1089, 0.1555), (-0.2081, 0.1105, 0.2013), (-0.2085, 0.1551, 0.1563), (-0.2369, 0.1091, 0.1868), (-0.2313, 0.1347, 0.1809), (-0.2083, 0.1421, 0.1881), (-0.2372, 0.1403, 0.1553), (-0.00134, 0.1239, -0.1096), (-0.001383, 0.1601, -0.09474), (-0.001215, 0.1753, -0.05866), (2.554e-05, -0.1545, -0.0573), (-0.0002549, -0.1397, -0.09351), (-0.0004837, -0.1036, -0.1086), (0.0001954, 0.1762, 0.1689), (0.0004758, 0.1614, 0.2051), (0.0007046, 0.1253, 0.2202), (0.001561, -0.1022, 0.2211), (0.001604, -0.1384, 0.2063), (0.001436, -0.1535, 0.1702), (-0.1147, 0.1183, -0.1012), (-0.1134, -0.1473, -0.05138), (-0.1133, 0.1681, 0.1643), (-0.112, -0.09743, 0.2142), (-0.1148, 0.1528, -0.08708), (-0.1146, 0.1672, -0.05267), (-0.1137, -0.1331, -0.08591), (-0.1139, -0.09873, -0.1003), (-0.113, 0.154, 0.1989), (-0.1128, 0.1196, 0.2133), (-0.1119, -0.132, 0.2001), (-0.1121, -0.1464, 0.1656), (0.1121, 0.1537, -0.08849), (0.1123, 0.1681, -0.05408), (0.1132, -0.1323, -0.08732), (0.113, -0.09788, -0.1017), (0.1139, 0.1549, 0.1975), (0.1141, 0.1204, 0.2119), (0.115, -0.1311, 0.1986), (0.1148, -0.1455, 0.1642), (0.1122, 0.1191, -0.1026), (0.1135, -0.1464, -0.05279), (0.1136, 0.169, 0.1629), (0.1149, -0.09658, 0.2128)], [], [(70, 73, 21, 51), (69, 79, 43, 14), (15, 42, 49, 23), (77, 50, 44, 71), (0, 30, 36, 7), (0, 3, 4, 6), (1, 5, 4, 3), (2, 6, 4, 5), (7, 10, 11, 13), (8, 12, 11, 10), (9, 13, 11, 12), (14, 17, 18, 20), (15, 19, 18, 17), (16, 20, 18, 19), (21, 24, 25, 27), (22, 26, 25, 24), (23, 27, 25, 26), (28, 31, 32, 34), (29, 33, 32, 31), (30, 34, 32, 33), (35, 38, 39, 41), (36, 40, 39, 38), (37, 41, 39, 40), (42, 45, 46, 48), (43, 47, 46, 45), (44, 48, 46, 47), (49, 52, 53, 55), (50, 54, 53, 52), (51, 55, 53, 54), (0, 7, 13, 3), (3, 13, 9, 1), (68, 22, 24, 72), (72, 24, 21, 73), (2, 28, 34, 6), (6, 34, 30, 0), (69, 14, 20, 74), (74, 20, 16, 75), (7, 36, 38, 10), (10, 38, 35, 8), (15, 23, 26, 19), (19, 26, 22, 16), (14, 43, 45, 17), (17, 45, 42, 15), (23, 49, 55, 27), (27, 55, 51, 21), (29, 37, 40, 33), (33, 40, 36, 30), (70, 51, 54, 76), (76, 54, 50, 77), (71, 44, 47, 78), (78, 47, 43, 79), (44, 50, 52, 48), (48, 52, 49, 42), (68, 75, 16, 22), (88, 83, 61, 56), (86, 66, 67, 87), (91, 65, 66, 86), (84, 63, 64, 85), (90, 62, 63, 84), (82, 60, 61, 83), (89, 59, 60, 82), (80, 57, 58, 81), (88, 56, 57, 80), (85, 64, 65, 91), (89, 87, 67, 59), (90, 81, 58, 62), (56, 61, 75, 68), (66, 78, 79, 67), (65, 71, 78, 66), (63, 76, 77, 64), (62, 70, 76, 63), (60, 74, 75, 61), (59, 69, 74, 60), (57, 72, 73, 58), (56, 68, 72, 57), (64, 77, 71, 65), (59, 67, 79, 69), (62, 58, 73, 70), (28, 2, 81, 90), (8, 35, 87, 89), (29, 85, 91, 37), (1, 88, 80, 5), (5, 80, 81, 2), (8, 89, 82, 12), (12, 82, 83, 9), (28, 90, 84, 31), (31, 84, 85, 29), (37, 91, 86, 41), (41, 86, 87, 35), (1, 9, 83, 88)])
me_cube_011.materials.append(mat_bodymat)
me_cube_011.use_remesh_preserve_volume = False
me_cube_011.use_remesh_preserve_attributes = False
me_cube_011.use_mirror_vertex_groups = False
me_cube_011.update()

# ---- objects
ob_body = bpy.data.objects.new('body', me_cube_017)
ob_eyel = bpy.data.objects.new('eyeL', me_icosphere_023)
ob_eyer = bpy.data.objects.new('eyeR', me_icosphere_022)
ob_hand_000 = bpy.data.objects.new('Hand.000', me_hand_002)
ob_hand_001 = bpy.data.objects.new('Hand.001', me_hand_001)
ob_head = bpy.data.objects.new('head', me_cube_011)

# ---- transforms, parenting, visibility, modifiers, constraints
ob_body.location = (-4.339e-05, 0.001393, 0.02181)
ob_body.rotation_euler = (0.0, -0.0, 3.142)
ob_body.scale = (0.1543, 0.1543, 0.1543)
ob_body.lineart.crease_threshold = 0.0
ob_eyel.location = (-4.339e-05, 0.001393, 0.02181)
ob_eyel.rotation_euler = (0.0, -0.0, 3.142)
ob_eyel.scale = (0.1543, 0.1543, 0.1543)
ob_eyel.lineart.crease_threshold = 0.0
ob_eyer.location = (-4.339e-05, 0.001393, 0.02181)
ob_eyer.rotation_euler = (0.0, -0.0, 3.142)
ob_eyer.scale = (0.1543, 0.1543, 0.1543)
ob_eyer.lineart.crease_threshold = 0.0
ob_hand_000.location = (-0.031, 0.001393, -0.04911)
ob_hand_000.rotation_euler = (-1.243, 0.2597, 2.104)
ob_hand_000.scale = (-0.1543, 0.1543, 0.1543)
ob_hand_000.lock_rotations_4d = False
ob_hand_000.empty_display_type = 'ARROWS'
ob_hand_000.lineart.crease_threshold = 0.0
_vg = ob_hand_000.vertex_groups.new(name='Palm')
for _i, _w in zip([2, 3, 6, 7, 8, 9, 10, 11, 12, 13, 14, 15, 16, 17, 18, 19, 20, 21, 22, 23, 24, 25, 26, 29, 88, 89, 90, 91, 92, 93, 94, 95, 96, 97, 98, 99, 100, 101, 102, 103, 104, 105, 106, 107], [0.337, 0.931, 0.2867, 0.9159, 0.3112, 0.06573, 0.2214, 0.08267, 0.005889, 0.9811, 0.0196, 0.9527, 0.8713, 0.9156, 0.009172, 0.01747, 0.8198, 0.8334, 0.8003, 0.818, 0.9683, 0.9407, 0.6788, 0.3689, 0.9736, 0.978, 0.6849, 0.6798, 0.9525, 0.9517, 0.8637, 0.9633, 0.8193, 0.928, 0.9744, 0.9894, 0.7302, 0.7288, 0.9566, 0.9526, 0.8693, 0.9624, 0.8248, 0.918]): _vg.add([_i], _w, 'REPLACE')
_vg = ob_hand_000.vertex_groups.new(name='F2a')
for _i, _w in zip([5, 12, 14, 17, 18, 19, 20, 27, 43, 45, 55], [0.0754, 0.7758, 0.1166, 0.002051, 0.09224, 0.6504, 0.003165, 0.05837, 0.0205, 0.002957, 0.05004]): _vg.add([_i], _w, 'REPLACE')
_vg = ob_hand_000.vertex_groups.new(name='F2b')
for _i, _w in zip([12, 14, 18, 19, 42, 43, 44, 45, 46, 47, 48, 49], [0.004458, 0.02296, 0.01471, 0.02677, 0.9126, 0.8906, 0.8761, 0.896, 0.05772, 0.06431, 0.07512, 0.06644]): _vg.add([_i], _w, 'REPLACE')
_vg = ob_hand_000.vertex_groups.new(name='F2c')
for _i, _w in zip([42, 43, 44, 45, 46, 47, 48, 49, 50, 51, 52, 53], [0.04829, 0.05919, 0.06679, 0.05824, 0.9398, 0.9321, 0.9202, 0.9301, 0.9896, 0.9907, 0.9888, 0.9878]): _vg.add([_i], _w, 'REPLACE')
_vg = ob_hand_000.vertex_groups.new(name='F3a')
for _i, _w in zip([0, 4, 8, 10, 12, 14, 16, 19, 26, 27, 28, 29, 54, 55, 56, 57, 58, 59, 60, 61, 68], [0.07974, 0.01204, 0.0686, 0.1277, 0.09921, 0.6895, 0.06732, 0.07302, 0.09041, 0.7467, 0.1552, 0.3669, 0.8566, 0.8246, 0.4953, 0.505, 0.08594, 0.08112, 0.003809, 0.007174, 0.04491]): _vg.add([_i], _w, 'REPLACE')
_vg = ob_hand_000.vertex_groups.new(name='F3b')
for _i, _w in zip([54, 55, 56, 57, 58, 59, 60, 61, 62, 63, 64, 65], [0.1118, 0.1082, 0.4827, 0.4831, 0.821, 0.8231, 0.9176, 0.915, 0.147, 0.1295, 0.1145, 0.1161]): _vg.add([_i], _w, 'REPLACE')
_vg = ob_hand_000.vertex_groups.new(name='F3c')
for _i, _w in zip([58, 59, 60, 61, 62, 63, 64, 65], [0.09029, 0.09047, 0.05444, 0.05555, 0.8384, 0.8584, 0.8813, 0.8792]): _vg.add([_i], _w, 'REPLACE')
_vg = ob_hand_000.vertex_groups.new(name='F4a')
for _i, _w in zip([0, 3, 4, 7, 8, 10, 14, 16, 26, 27, 28, 29, 66, 67, 68, 69, 70, 71, 72, 73, 92], [0.8868, 0.056, 0.9234, 0.05884, 0.609, 0.64, 0.07346, 0.01616, 0.2052, 0.1515, 0.7562, 0.2472, 0.8696, 0.5147, 0.8313, 0.5086, 0.07715, 0.05035, 0.0734, 0.05039, 0.00687]): _vg.add([_i], _w, 'REPLACE')
_vg = ob_hand_000.vertex_groups.new(name='F4b')
for _i, _w in zip([4, 66, 67, 68, 69, 70, 71, 72, 73, 74, 75, 76, 77], [0.009781, 0.1137, 0.4799, 0.1077, 0.479, 0.8369, 0.861, 0.8372, 0.8568, 0.1405, 0.1861, 0.09349, 0.1821]): _vg.add([_i], _w, 'REPLACE')
_vg = ob_hand_000.vertex_groups.new(name='F4c')
for _i, _w in zip([70, 71, 72, 73, 74, 75, 76, 77], [0.08483, 0.08832, 0.08521, 0.09181, 0.8471, 0.803, 0.8985, 0.8067]): _vg.add([_i], _w, 'REPLACE')
_vg = ob_hand_000.vertex_groups.new(name='F1a')
for _i, _w in zip([1, 5, 9, 11, 12, 18, 19, 23, 30, 31, 32, 44], [0.8572, 0.8016, 0.02078, 0.02227, 0.04268, 0.7809, 0.1356, 0.03326, 0.05591, 0.05937, 0.01209, 0.0262]): _vg.add([_i], _w, 'REPLACE')
_vg = ob_hand_000.vertex_groups.new(name='F1b')
for _i, _w in zip([1, 5, 18, 19, 30, 31, 32, 33, 34, 35, 36, 37, 38, 39, 40, 41], [0.05171, 0.05527, 0.02826, 0.04063, 0.9246, 0.9283, 0.9584, 0.9559, 0.9411, 0.9386, 0.9512, 0.9522, 0.5972, 0.6105, 0.1829, 0.1691]): _vg.add([_i], _w, 'REPLACE')
_vg = ob_hand_000.vertex_groups.new(name='F1c')
for _i, _w in zip([34, 35, 36, 37, 38, 39, 40, 41], [0.05059, 0.05344, 0.04318, 0.04137, 0.3979, 0.3848, 0.8163, 0.8302]): _vg.add([_i], _w, 'REPLACE')
_vg = ob_hand_000.vertex_groups.new(name='Ta')
for _i, _w in zip([1, 2, 5, 6, 9, 11, 15, 20, 21, 22, 23, 78, 79, 80, 81, 90, 91, 94, 95, 96, 97, 100, 101, 103, 104, 105, 106, 107], [0.05485, 0.6391, 0.02709, 0.6868, 0.7877, 0.7492, 0.02243, 0.1019, 0.1577, 0.1873, 0.1039, 0.08973, 0.1239, 0.02126, 0.05874, 0.3027, 0.3084, 0.1285, 0.01051, 0.1709, 0.06139, 0.2588, 0.2616, 0.00423, 0.1226, 0.01206, 0.1656, 0.07092]): _vg.add([_i], _w, 'REPLACE')
_vg = ob_hand_000.vertex_groups.new(name='Tb')
for _i, _w in zip([9, 11, 78, 79, 82, 83], [0.06278, 0.0853, 0.8208, 0.7882, 0.05699, 0.07684]): _vg.add([_i], _w, 'REPLACE')
_vg = ob_hand_000.vertex_groups.new(name='Tc')
for _i, _w in zip([9, 11, 78, 79, 80, 81, 82, 83, 84, 85, 86, 87], [0.03681, 0.02053, 0.07444, 0.06479, 0.9464, 0.9161, 0.9376, 0.9084, 0.995, 0.9926, 0.9933, 0.9904]): _vg.add([_i], _w, 'REPLACE')
_m = ob_hand_000.modifiers.new('Armature', 'ARMATURE')
ob_hand_001.location = (0.05741, 0.000276, -0.0002061)
ob_hand_001.rotation_euler = (1.226, -0.503, 3.281)
ob_hand_001.scale = (0.1543, 0.1543, 0.1543)
ob_hand_001.lock_rotations_4d = False
ob_hand_001.empty_display_type = 'ARROWS'
ob_hand_001.lineart.crease_threshold = 0.0
_vg = ob_hand_001.vertex_groups.new(name='Palm')
for _i, _w in zip([2, 3, 6, 7, 8, 9, 10, 11, 12, 13, 14, 15, 16, 17, 18, 19, 20, 21, 22, 23, 24, 25, 26, 29, 88, 89, 90, 91, 92, 93, 94, 95, 96, 97, 98, 99, 100, 101, 102, 103, 104, 105, 106, 107], [0.337, 0.931, 0.2867, 0.9159, 0.3112, 0.06573, 0.2214, 0.08267, 0.005889, 0.9811, 0.0196, 0.9527, 0.8713, 0.9156, 0.009172, 0.01747, 0.8198, 0.8334, 0.8003, 0.818, 0.9683, 0.9407, 0.6788, 0.3689, 0.9736, 0.978, 0.6849, 0.6798, 0.9525, 0.9517, 0.8637, 0.9633, 0.8193, 0.928, 0.9744, 0.9894, 0.7302, 0.7288, 0.9566, 0.9526, 0.8693, 0.9624, 0.8248, 0.918]): _vg.add([_i], _w, 'REPLACE')
_vg = ob_hand_001.vertex_groups.new(name='F2a')
for _i, _w in zip([5, 12, 14, 17, 18, 19, 20, 27, 43, 45, 55], [0.0754, 0.7758, 0.1166, 0.002051, 0.09224, 0.6504, 0.003165, 0.05837, 0.0205, 0.002957, 0.05004]): _vg.add([_i], _w, 'REPLACE')
_vg = ob_hand_001.vertex_groups.new(name='F2b')
for _i, _w in zip([12, 14, 18, 19, 42, 43, 44, 45, 46, 47, 48, 49], [0.004458, 0.02296, 0.01471, 0.02677, 0.9126, 0.8906, 0.8761, 0.896, 0.05772, 0.06431, 0.07512, 0.06644]): _vg.add([_i], _w, 'REPLACE')
_vg = ob_hand_001.vertex_groups.new(name='F2c')
for _i, _w in zip([42, 43, 44, 45, 46, 47, 48, 49, 50, 51, 52, 53], [0.04829, 0.05919, 0.06679, 0.05824, 0.9398, 0.9321, 0.9202, 0.9301, 0.9896, 0.9907, 0.9888, 0.9878]): _vg.add([_i], _w, 'REPLACE')
_vg = ob_hand_001.vertex_groups.new(name='F3a')
for _i, _w in zip([0, 4, 8, 10, 12, 14, 16, 19, 26, 27, 28, 29, 54, 55, 56, 57, 58, 59, 60, 61, 68], [0.07974, 0.01204, 0.0686, 0.1277, 0.09921, 0.6895, 0.06732, 0.07302, 0.09041, 0.7467, 0.1552, 0.3669, 0.8566, 0.8246, 0.4953, 0.505, 0.08594, 0.08112, 0.003809, 0.007174, 0.04491]): _vg.add([_i], _w, 'REPLACE')
_vg = ob_hand_001.vertex_groups.new(name='F3b')
for _i, _w in zip([54, 55, 56, 57, 58, 59, 60, 61, 62, 63, 64, 65], [0.1118, 0.1082, 0.4827, 0.4831, 0.821, 0.8231, 0.9176, 0.915, 0.147, 0.1295, 0.1145, 0.1161]): _vg.add([_i], _w, 'REPLACE')
_vg = ob_hand_001.vertex_groups.new(name='F3c')
for _i, _w in zip([58, 59, 60, 61, 62, 63, 64, 65], [0.09029, 0.09047, 0.05444, 0.05555, 0.8384, 0.8584, 0.8813, 0.8792]): _vg.add([_i], _w, 'REPLACE')
_vg = ob_hand_001.vertex_groups.new(name='F4a')
for _i, _w in zip([0, 3, 4, 7, 8, 10, 14, 16, 26, 27, 28, 29, 66, 67, 68, 69, 70, 71, 72, 73, 92], [0.8868, 0.056, 0.9234, 0.05884, 0.609, 0.64, 0.07346, 0.01616, 0.2052, 0.1515, 0.7562, 0.2472, 0.8696, 0.5147, 0.8313, 0.5086, 0.07715, 0.05035, 0.0734, 0.05039, 0.00687]): _vg.add([_i], _w, 'REPLACE')
_vg = ob_hand_001.vertex_groups.new(name='F4b')
for _i, _w in zip([4, 66, 67, 68, 69, 70, 71, 72, 73, 74, 75, 76, 77], [0.009781, 0.1137, 0.4799, 0.1077, 0.479, 0.8369, 0.861, 0.8372, 0.8568, 0.1405, 0.1861, 0.09349, 0.1821]): _vg.add([_i], _w, 'REPLACE')
_vg = ob_hand_001.vertex_groups.new(name='F4c')
for _i, _w in zip([70, 71, 72, 73, 74, 75, 76, 77], [0.08483, 0.08832, 0.08521, 0.09181, 0.8471, 0.803, 0.8985, 0.8067]): _vg.add([_i], _w, 'REPLACE')
_vg = ob_hand_001.vertex_groups.new(name='F1a')
for _i, _w in zip([1, 5, 9, 11, 12, 18, 19, 23, 30, 31, 32, 44], [0.8572, 0.8016, 0.02078, 0.02227, 0.04268, 0.7809, 0.1356, 0.03326, 0.05591, 0.05937, 0.01209, 0.0262]): _vg.add([_i], _w, 'REPLACE')
_vg = ob_hand_001.vertex_groups.new(name='F1b')
for _i, _w in zip([1, 5, 18, 19, 30, 31, 32, 33, 34, 35, 36, 37, 38, 39, 40, 41], [0.05171, 0.05527, 0.02826, 0.04063, 0.9246, 0.9283, 0.9584, 0.9559, 0.9411, 0.9386, 0.9512, 0.9522, 0.5972, 0.6105, 0.1829, 0.1691]): _vg.add([_i], _w, 'REPLACE')
_vg = ob_hand_001.vertex_groups.new(name='F1c')
for _i, _w in zip([34, 35, 36, 37, 38, 39, 40, 41], [0.05059, 0.05344, 0.04318, 0.04137, 0.3979, 0.3848, 0.8163, 0.8302]): _vg.add([_i], _w, 'REPLACE')
_vg = ob_hand_001.vertex_groups.new(name='Ta')
for _i, _w in zip([1, 2, 5, 6, 9, 11, 15, 20, 21, 22, 23, 78, 79, 80, 81, 90, 91, 94, 95, 96, 97, 100, 101, 103, 104, 105, 106, 107], [0.05485, 0.6391, 0.02709, 0.6868, 0.7877, 0.7492, 0.02243, 0.1019, 0.1577, 0.1873, 0.1039, 0.08973, 0.1239, 0.02126, 0.05874, 0.3027, 0.3084, 0.1285, 0.01051, 0.1709, 0.06139, 0.2588, 0.2616, 0.00423, 0.1226, 0.01206, 0.1656, 0.07092]): _vg.add([_i], _w, 'REPLACE')
_vg = ob_hand_001.vertex_groups.new(name='Tb')
for _i, _w in zip([9, 11, 78, 79, 82, 83], [0.06278, 0.0853, 0.8208, 0.7882, 0.05699, 0.07684]): _vg.add([_i], _w, 'REPLACE')
_vg = ob_hand_001.vertex_groups.new(name='Tc')
for _i, _w in zip([9, 11, 78, 79, 80, 81, 82, 83, 84, 85, 86, 87], [0.03681, 0.02053, 0.07444, 0.06479, 0.9464, 0.9161, 0.9376, 0.9084, 0.995, 0.9926, 0.9933, 0.9904]): _vg.add([_i], _w, 'REPLACE')
_m = ob_hand_001.modifiers.new('Armature', 'ARMATURE')
ob_head.location = (-4.339e-05, 0.001393, 0.02181)
ob_head.rotation_euler = (0.0, -0.0, 3.142)
ob_head.scale = (0.1543, 0.1543, 0.1543)
ob_head.lock_rotations_4d = False
ob_head.empty_display_type = 'ARROWS'
ob_head.lineart.crease_threshold = 0.0

# ---- collection membership
col_collection_1.objects.link(ob_body)
col_collection_1.objects.link(ob_eyel)
col_collection_1.objects.link(ob_eyer)
col_collection_1.objects.link(ob_hand_000)
col_collection_1.objects.link(ob_hand_001)
col_collection_1.objects.link(ob_head)

# ---- scene / render settings (as saved in the file)
scene.frame_start = 1; scene.frame_end = 250; scene.frame_set(1)
scene.render.engine = 'BLENDER_EEVEE_NEXT'
scene.render.resolution_percentage = 50
scene.render.dither_intensity = 0.0
scene.cycles.use_denoising = False
scene.cycles.samples = 128
scene.cycles.sampling_pattern = 'TABULATED_SOBOL'
scene.cycles.light_sampling_threshold = 0.0
scene.cycles.use_adaptive_sampling = False
scene.cycles.use_light_tree = False
scene.cycles.blur_glossy = 0.0
scene.cycles.sample_clamp_indirect = 0.0
scene.view_settings.view_transform = 'Standard'
bpy.context.view_layer.update()

# ---- added for rendering (the .blend has no active camera and no usable light): camera, sun
cam_auto = bpy.data.cameras.new('AutoCamera')
cam_auto.lens = 50.0
cam_auto.sensor_width = 36.0
cam_auto.clip_end = 1000.0
ob_auto_camera = bpy.data.objects.new('AutoCamera', cam_auto)
scene.collection.objects.link(ob_auto_camera)
ob_auto_camera.location = (0.200547, -0.22304, 0.139729)
ob_auto_camera.rotation_euler = (1.09748, -7.21219e-08, 0.694738)
scene.camera = ob_auto_camera
light_auto_sun = bpy.data.lights.new('AutoSun', 'SUN')
light_auto_sun.energy = 3.0
light_auto_sun.angle = 0.0523599
ob_auto_sun = bpy.data.objects.new('AutoSun', light_auto_sun)
scene.collection.objects.link(ob_auto_sun)
ob_auto_sun.rotation_euler = (0.872665, 0.174533, 0.523599)
bpy.context.view_layer.update()
